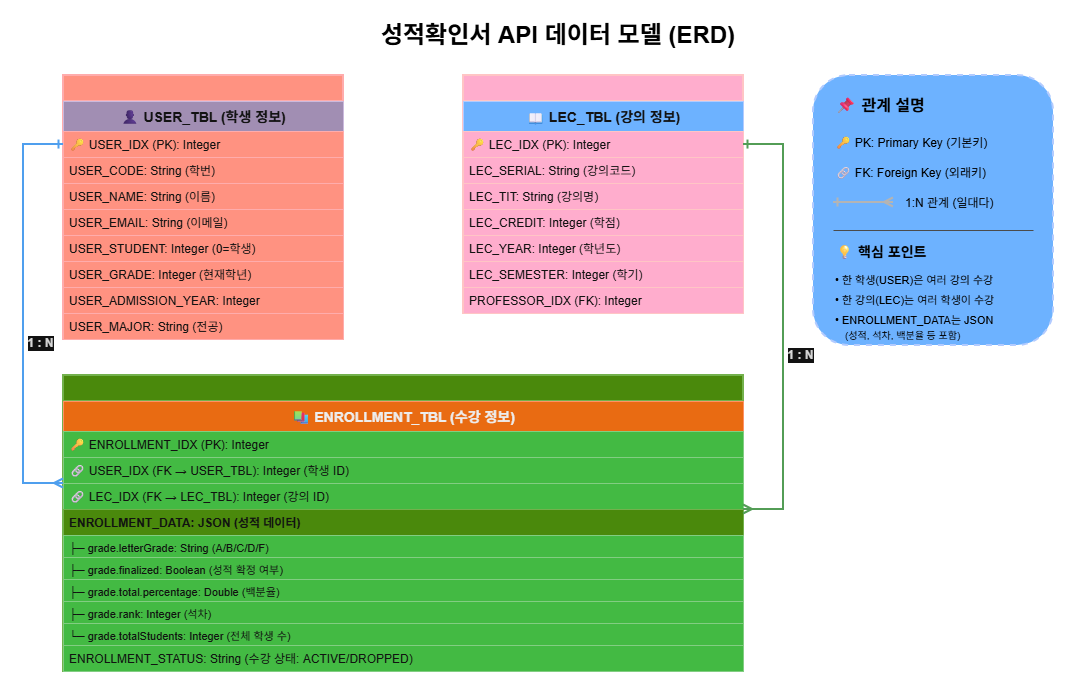

The diagram above was exported from draw.io. Its source (the exported page's mxGraphModel, read from the mxfile embedded in the PNG):
<mxGraphModel dx="1678" dy="914" grid="1" gridSize="10" guides="1" tooltips="1" connect="1" arrows="1" fold="1" page="1" pageScale="1" pageWidth="1169" pageHeight="827" background="light-dark(#FFFFFF,#FFFFFF)" math="0" shadow="0">
  <root>
    <mxCell id="0" />
    <mxCell id="1" parent="0" />
    <mxCell id="title" value="성적확인서 API 데이터 모델 (ERD)" style="text;html=1;strokeColor=none;fillColor=none;align=center;verticalAlign=middle;whiteSpace=wrap;rounded=0;fontSize=24;fontStyle=1;fontColor=light-dark(#000000,#000000);" parent="1" vertex="1">
      <mxGeometry x="290" y="100" width="570" height="40" as="geometry" />
    </mxCell>
    <mxCell id="user-table" value="" style="swimlane;fontStyle=1;childLayout=stackLayout;horizontal=1;startSize=26;fillColor=#e51400;horizontalStack=0;resizeParent=1;resizeParentMax=0;resizeLast=0;collapsible=1;marginBottom=0;strokeColor=#B20000;strokeWidth=2;fontColor=#ffffff;fontSize=14;" parent="1" vertex="1">
      <mxGeometry x="80" y="160" width="280" height="264" as="geometry" />
    </mxCell>
    <mxCell id="user-title" value="👤 USER_TBL (학생 정보)" style="text;strokeColor=#432D57;fillColor=#76608a;align=center;verticalAlign=middle;spacingLeft=4;spacingRight=4;overflow=hidden;rotatable=0;points=[[0,0.5],[1,0.5]];portConstraint=eastwest;fontColor=#ffffff;fontSize=14;fontStyle=1;" parent="user-table" vertex="1">
      <mxGeometry y="26" width="280" height="30" as="geometry" />
    </mxCell>
    <mxCell id="user-1" value="🔑 USER_IDX (PK): Integer" style="text;strokeColor=#B20000;fillColor=#e51400;align=left;verticalAlign=top;spacingLeft=4;spacingRight=4;overflow=hidden;rotatable=0;points=[[0,0.5],[1,0.5]];portConstraint=eastwest;fontColor=#ffffff;fontSize=12;strokeWidth=1;" parent="user-table" vertex="1">
      <mxGeometry y="56" width="280" height="26" as="geometry" />
    </mxCell>
    <mxCell id="user-2" value="USER_CODE: String (학번)" style="text;strokeColor=#B20000;fillColor=#e51400;align=left;verticalAlign=top;spacingLeft=4;spacingRight=4;overflow=hidden;rotatable=0;points=[[0,0.5],[1,0.5]];portConstraint=eastwest;fontColor=#ffffff;fontSize=12;strokeWidth=1;" parent="user-table" vertex="1">
      <mxGeometry y="82" width="280" height="26" as="geometry" />
    </mxCell>
    <mxCell id="user-3" value="USER_NAME: String (이름)" style="text;strokeColor=#B20000;fillColor=#e51400;align=left;verticalAlign=top;spacingLeft=4;spacingRight=4;overflow=hidden;rotatable=0;points=[[0,0.5],[1,0.5]];portConstraint=eastwest;fontColor=#ffffff;fontSize=12;strokeWidth=1;" parent="user-table" vertex="1">
      <mxGeometry y="108" width="280" height="26" as="geometry" />
    </mxCell>
    <mxCell id="user-4" value="USER_EMAIL: String (이메일)" style="text;strokeColor=#B20000;fillColor=#e51400;align=left;verticalAlign=top;spacingLeft=4;spacingRight=4;overflow=hidden;rotatable=0;points=[[0,0.5],[1,0.5]];portConstraint=eastwest;fontColor=#ffffff;fontSize=12;strokeWidth=1;" parent="user-table" vertex="1">
      <mxGeometry y="134" width="280" height="26" as="geometry" />
    </mxCell>
    <mxCell id="user-5" value="USER_STUDENT: Integer (0=학생)" style="text;strokeColor=#B20000;fillColor=#e51400;align=left;verticalAlign=top;spacingLeft=4;spacingRight=4;overflow=hidden;rotatable=0;points=[[0,0.5],[1,0.5]];portConstraint=eastwest;fontColor=#ffffff;fontSize=12;strokeWidth=1;" parent="user-table" vertex="1">
      <mxGeometry y="160" width="280" height="26" as="geometry" />
    </mxCell>
    <mxCell id="user-6" value="USER_GRADE: Integer (현재학년)" style="text;strokeColor=#B20000;fillColor=#e51400;align=left;verticalAlign=top;spacingLeft=4;spacingRight=4;overflow=hidden;rotatable=0;points=[[0,0.5],[1,0.5]];portConstraint=eastwest;fontColor=#ffffff;fontSize=12;strokeWidth=1;" parent="user-table" vertex="1">
      <mxGeometry y="186" width="280" height="26" as="geometry" />
    </mxCell>
    <mxCell id="user-7" value="USER_ADMISSION_YEAR: Integer" style="text;strokeColor=#B20000;fillColor=#e51400;align=left;verticalAlign=top;spacingLeft=4;spacingRight=4;overflow=hidden;rotatable=0;points=[[0,0.5],[1,0.5]];portConstraint=eastwest;fontColor=#ffffff;fontSize=12;strokeWidth=1;" parent="user-table" vertex="1">
      <mxGeometry y="212" width="280" height="26" as="geometry" />
    </mxCell>
    <mxCell id="user-8" value="USER_MAJOR: String (전공)" style="text;strokeColor=#B20000;fillColor=#e51400;align=left;verticalAlign=top;spacingLeft=4;spacingRight=4;overflow=hidden;rotatable=0;points=[[0,0.5],[1,0.5]];portConstraint=eastwest;fontColor=#ffffff;fontSize=12;strokeWidth=1;" parent="user-table" vertex="1">
      <mxGeometry y="238" width="280" height="26" as="geometry" />
    </mxCell>
    <mxCell id="lec-table" value="" style="swimlane;fontStyle=1;childLayout=stackLayout;horizontal=1;startSize=26;fillColor=#a20025;horizontalStack=0;resizeParent=1;resizeParentMax=0;resizeLast=0;collapsible=1;marginBottom=0;strokeColor=#6F0000;strokeWidth=2;fontColor=#ffffff;fontSize=14;" parent="1" vertex="1">
      <mxGeometry x="480" y="160" width="280" height="238" as="geometry" />
    </mxCell>
    <mxCell id="lec-title" value="📖 LEC_TBL (강의 정보)" style="text;strokeColor=#001DBC;fillColor=#0050ef;align=center;verticalAlign=middle;spacingLeft=4;spacingRight=4;overflow=hidden;rotatable=0;points=[[0,0.5],[1,0.5]];portConstraint=eastwest;fontColor=#ffffff;fontSize=14;fontStyle=1;" parent="lec-table" vertex="1">
      <mxGeometry y="26" width="280" height="30" as="geometry" />
    </mxCell>
    <mxCell id="lec-1" value="🔑 LEC_IDX (PK): Integer" style="text;strokeColor=#6F0000;fillColor=#a20025;align=left;verticalAlign=top;spacingLeft=4;spacingRight=4;overflow=hidden;rotatable=0;points=[[0,0.5],[1,0.5]];portConstraint=eastwest;fontColor=#ffffff;fontSize=12;strokeWidth=1;" parent="lec-table" vertex="1">
      <mxGeometry y="56" width="280" height="26" as="geometry" />
    </mxCell>
    <mxCell id="lec-2" value="LEC_SERIAL: String (강의코드)" style="text;strokeColor=#6F0000;fillColor=#a20025;align=left;verticalAlign=top;spacingLeft=4;spacingRight=4;overflow=hidden;rotatable=0;points=[[0,0.5],[1,0.5]];portConstraint=eastwest;fontColor=#ffffff;fontSize=12;strokeWidth=1;" parent="lec-table" vertex="1">
      <mxGeometry y="82" width="280" height="26" as="geometry" />
    </mxCell>
    <mxCell id="lec-3" value="LEC_TIT: String (강의명)" style="text;strokeColor=#6F0000;fillColor=#a20025;align=left;verticalAlign=top;spacingLeft=4;spacingRight=4;overflow=hidden;rotatable=0;points=[[0,0.5],[1,0.5]];portConstraint=eastwest;fontColor=#ffffff;fontSize=12;strokeWidth=1;" parent="lec-table" vertex="1">
      <mxGeometry y="108" width="280" height="26" as="geometry" />
    </mxCell>
    <mxCell id="lec-4" value="LEC_CREDIT: Integer (학점)" style="text;strokeColor=#6F0000;fillColor=#a20025;align=left;verticalAlign=top;spacingLeft=4;spacingRight=4;overflow=hidden;rotatable=0;points=[[0,0.5],[1,0.5]];portConstraint=eastwest;fontColor=#ffffff;fontSize=12;strokeWidth=1;" parent="lec-table" vertex="1">
      <mxGeometry y="134" width="280" height="26" as="geometry" />
    </mxCell>
    <mxCell id="lec-5" value="LEC_YEAR: Integer (학년도)" style="text;strokeColor=#6F0000;fillColor=#a20025;align=left;verticalAlign=top;spacingLeft=4;spacingRight=4;overflow=hidden;rotatable=0;points=[[0,0.5],[1,0.5]];portConstraint=eastwest;fontColor=#ffffff;fontSize=12;strokeWidth=1;" parent="lec-table" vertex="1">
      <mxGeometry y="160" width="280" height="26" as="geometry" />
    </mxCell>
    <mxCell id="lec-6" value="LEC_SEMESTER: Integer (학기)" style="text;strokeColor=#6F0000;fillColor=#a20025;align=left;verticalAlign=top;spacingLeft=4;spacingRight=4;overflow=hidden;rotatable=0;points=[[0,0.5],[1,0.5]];portConstraint=eastwest;fontColor=#ffffff;fontSize=12;strokeWidth=1;" parent="lec-table" vertex="1">
      <mxGeometry y="186" width="280" height="26" as="geometry" />
    </mxCell>
    <mxCell id="lec-7" value="PROFESSOR_IDX (FK): Integer" style="text;strokeColor=#6F0000;fillColor=#a20025;align=left;verticalAlign=top;spacingLeft=4;spacingRight=4;overflow=hidden;rotatable=0;points=[[0,0.5],[1,0.5]];portConstraint=eastwest;fontColor=#ffffff;fontSize=12;strokeWidth=1;" parent="lec-table" vertex="1">
      <mxGeometry y="212" width="280" height="26" as="geometry" />
    </mxCell>
    <mxCell id="enrollment-table" value="" style="swimlane;fontStyle=1;childLayout=stackLayout;horizontal=1;startSize=26;fillColor=#60a917;horizontalStack=0;resizeParent=1;resizeParentMax=0;resizeLast=0;collapsible=1;marginBottom=0;strokeColor=#2D7600;strokeWidth=2;fontColor=#ffffff;fontSize=14;" parent="1" vertex="1">
      <mxGeometry x="80" y="460" width="680" height="296" as="geometry" />
    </mxCell>
    <mxCell id="enrollment-title" value="📚 ENROLLMENT_TBL (수강 정보)" style="text;strokeColor=#C73500;fillColor=#fa6800;align=center;verticalAlign=middle;spacingLeft=4;spacingRight=4;overflow=hidden;rotatable=0;points=[[0,0.5],[1,0.5]];portConstraint=eastwest;fontColor=#000000;fontSize=14;fontStyle=1;" parent="enrollment-table" vertex="1">
      <mxGeometry y="26" width="680" height="30" as="geometry" />
    </mxCell>
    <mxCell id="enrollment-1" value="🔑 ENROLLMENT_IDX (PK): Integer" style="text;strokeColor=#005700;fillColor=#008a00;align=left;verticalAlign=top;spacingLeft=4;spacingRight=4;overflow=hidden;rotatable=0;points=[[0,0.5],[1,0.5]];portConstraint=eastwest;fontColor=#ffffff;fontSize=12;strokeWidth=1;" parent="enrollment-table" vertex="1">
      <mxGeometry y="56" width="680" height="26" as="geometry" />
    </mxCell>
    <mxCell id="enrollment-2" value="🔗 USER_IDX (FK → USER_TBL): Integer (학생 ID)" style="text;strokeColor=#005700;fillColor=#008a00;align=left;verticalAlign=top;spacingLeft=4;spacingRight=4;overflow=hidden;rotatable=0;points=[[0,0.5],[1,0.5]];portConstraint=eastwest;fontColor=#ffffff;fontSize=12;strokeWidth=1;" parent="enrollment-table" vertex="1">
      <mxGeometry y="82" width="680" height="26" as="geometry" />
    </mxCell>
    <mxCell id="enrollment-3" value="🔗 LEC_IDX (FK → LEC_TBL): Integer (강의 ID)" style="text;strokeColor=#005700;fillColor=#008a00;align=left;verticalAlign=top;spacingLeft=4;spacingRight=4;overflow=hidden;rotatable=0;points=[[0,0.5],[1,0.5]];portConstraint=eastwest;fontColor=#ffffff;fontSize=12;strokeWidth=1;" parent="enrollment-table" vertex="1">
      <mxGeometry y="108" width="680" height="26" as="geometry" />
    </mxCell>
    <mxCell id="enrollment-4" value="ENROLLMENT_DATA: JSON (성적 데이터)" style="text;strokeColor=#2D7600;fillColor=#60a917;align=left;verticalAlign=top;spacingLeft=4;spacingRight=4;overflow=hidden;rotatable=0;points=[[0,0.5],[1,0.5]];portConstraint=eastwest;fontColor=#ffffff;fontSize=12;fontStyle=1;strokeWidth=1;" parent="enrollment-table" vertex="1">
      <mxGeometry y="134" width="680" height="26" as="geometry" />
    </mxCell>
    <mxCell id="enrollment-5" value="    ├─ grade.letterGrade: String (A/B/C/D/F)" style="text;strokeColor=#005700;fillColor=#008a00;align=left;verticalAlign=top;spacingLeft=4;spacingRight=4;overflow=hidden;rotatable=0;points=[[0,0.5],[1,0.5]];portConstraint=eastwest;fontColor=#ffffff;fontSize=11;strokeWidth=1;" parent="enrollment-table" vertex="1">
      <mxGeometry y="160" width="680" height="22" as="geometry" />
    </mxCell>
    <mxCell id="enrollment-6" value="    ├─ grade.finalized: Boolean (성적 확정 여부)" style="text;strokeColor=#005700;fillColor=#008a00;align=left;verticalAlign=top;spacingLeft=4;spacingRight=4;overflow=hidden;rotatable=0;points=[[0,0.5],[1,0.5]];portConstraint=eastwest;fontColor=#ffffff;fontSize=11;strokeWidth=1;" parent="enrollment-table" vertex="1">
      <mxGeometry y="182" width="680" height="22" as="geometry" />
    </mxCell>
    <mxCell id="enrollment-7" value="    ├─ grade.total.percentage: Double (백분율)" style="text;strokeColor=#005700;fillColor=#008a00;align=left;verticalAlign=top;spacingLeft=4;spacingRight=4;overflow=hidden;rotatable=0;points=[[0,0.5],[1,0.5]];portConstraint=eastwest;fontColor=#ffffff;fontSize=11;strokeWidth=1;" parent="enrollment-table" vertex="1">
      <mxGeometry y="204" width="680" height="22" as="geometry" />
    </mxCell>
    <mxCell id="enrollment-8" value="    ├─ grade.rank: Integer (석차)" style="text;strokeColor=#005700;fillColor=#008a00;align=left;verticalAlign=top;spacingLeft=4;spacingRight=4;overflow=hidden;rotatable=0;points=[[0,0.5],[1,0.5]];portConstraint=eastwest;fontColor=#ffffff;fontSize=11;strokeWidth=1;" parent="enrollment-table" vertex="1">
      <mxGeometry y="226" width="680" height="22" as="geometry" />
    </mxCell>
    <mxCell id="enrollment-9" value="    └─ grade.totalStudents: Integer (전체 학생 수)" style="text;strokeColor=#005700;fillColor=#008a00;align=left;verticalAlign=top;spacingLeft=4;spacingRight=4;overflow=hidden;rotatable=0;points=[[0,0.5],[1,0.5]];portConstraint=eastwest;fontColor=#ffffff;fontSize=11;strokeWidth=1;" parent="enrollment-table" vertex="1">
      <mxGeometry y="248" width="680" height="22" as="geometry" />
    </mxCell>
    <mxCell id="enrollment-10" value="ENROLLMENT_STATUS: String (수강 상태: ACTIVE/DROPPED)" style="text;strokeColor=#005700;fillColor=#008a00;align=left;verticalAlign=top;spacingLeft=4;spacingRight=4;overflow=hidden;rotatable=0;points=[[0,0.5],[1,0.5]];portConstraint=eastwest;fontColor=#ffffff;fontSize=12;strokeWidth=1;" parent="enrollment-table" vertex="1">
      <mxGeometry y="270" width="680" height="26" as="geometry" />
    </mxCell>
    <mxCell id="rel1" value="" style="edgeStyle=orthogonalEdgeStyle;rounded=0;orthogonalLoop=1;jettySize=auto;html=1;strokeWidth=2;strokeColor=#1976D2;endArrow=ERmany;endFill=0;startArrow=ERone;startFill=0;" parent="1" source="user-1" target="enrollment-2" edge="1">
      <mxGeometry relative="1" as="geometry">
        <Array as="points">
          <mxPoint x="40" y="229" />
          <mxPoint x="40" y="568" />
        </Array>
      </mxGeometry>
    </mxCell>
    <mxCell id="rel1-label" value="1 : N" style="edgeLabel;html=1;align=center;verticalAlign=middle;resizable=0;points=[];fontSize=12;fontColor=#1A1A1A;backgroundColor=#FFFFFF;fontStyle=1;" parent="rel1" vertex="1" connectable="0">
      <mxGeometry x="-0.1" y="1" relative="1" as="geometry">
        <mxPoint x="15" y="50" as="offset" />
      </mxGeometry>
    </mxCell>
    <mxCell id="rel2" value="" style="edgeStyle=orthogonalEdgeStyle;rounded=0;orthogonalLoop=1;jettySize=auto;html=1;strokeWidth=2;strokeColor=#388E3C;endArrow=ERmany;endFill=0;startArrow=ERone;startFill=0;" parent="1" source="lec-1" target="enrollment-3" edge="1">
      <mxGeometry relative="1" as="geometry">
        <Array as="points">
          <mxPoint x="800" y="229" />
          <mxPoint x="800" y="594" />
        </Array>
      </mxGeometry>
    </mxCell>
    <mxCell id="rel2-label" value="1 : N" style="edgeLabel;html=1;align=center;verticalAlign=middle;resizable=0;points=[];fontSize=12;fontColor=#1A1A1A;backgroundColor=#FFFFFF;fontStyle=1;" parent="rel2" vertex="1" connectable="0">
      <mxGeometry x="-0.1" y="1" relative="1" as="geometry">
        <mxPoint x="15" y="50" as="offset" />
      </mxGeometry>
    </mxCell>
    <mxCell id="legend-box" value="" style="rounded=1;whiteSpace=wrap;html=1;fillColor=#0050ef;strokeColor=#001DBC;strokeWidth=2;dashed=1;fontColor=#ffffff;" parent="1" vertex="1">
      <mxGeometry x="830" y="160" width="240" height="270" as="geometry" />
    </mxCell>
    <mxCell id="legend-title" value="📌 관계 설명" style="text;html=1;strokeColor=none;fillColor=none;align=left;verticalAlign=middle;whiteSpace=wrap;rounded=0;fontSize=16;fontStyle=1;fontColor=light-dark(#000000,#000000);" parent="1" vertex="1">
      <mxGeometry x="850" y="175" width="240" height="30" as="geometry" />
    </mxCell>
    <mxCell id="legend-1" value="🔑 PK: Primary Key (기본키)" style="text;html=1;strokeColor=none;fillColor=none;align=left;verticalAlign=middle;whiteSpace=wrap;rounded=0;fontSize=12;fontColor=light-dark(#000000,#000000);" parent="1" vertex="1">
      <mxGeometry x="850" y="215" width="240" height="25" as="geometry" />
    </mxCell>
    <mxCell id="legend-2" value="🔗 FK: Foreign Key (외래키)" style="text;html=1;strokeColor=none;fillColor=none;align=left;verticalAlign=middle;whiteSpace=wrap;rounded=0;fontSize=12;fontColor=light-dark(#000000,#000000);" parent="1" vertex="1">
      <mxGeometry x="850" y="245" width="240" height="25" as="geometry" />
    </mxCell>
    <mxCell id="legend-3" value="" style="edgeStyle=orthogonalEdgeStyle;rounded=0;orthogonalLoop=1;jettySize=auto;html=1;strokeWidth=2;strokeColor=#424242;endArrow=ERmany;endFill=0;startArrow=ERone;startFill=0;fontColor=light-dark(#000000,#000000);" parent="1" edge="1">
      <mxGeometry relative="1" as="geometry">
        <mxPoint x="850" y="287" as="sourcePoint" />
        <mxPoint x="910" y="287" as="targetPoint" />
      </mxGeometry>
    </mxCell>
    <mxCell id="legend-3-label" value="1:N 관계 (일대다)" style="text;html=1;strokeColor=none;fillColor=none;align=left;verticalAlign=middle;whiteSpace=wrap;rounded=0;fontSize=12;fontColor=light-dark(#000000,#000000);" parent="1" vertex="1">
      <mxGeometry x="920" y="275" width="170" height="25" as="geometry" />
    </mxCell>
    <mxCell id="legend-divider" value="" style="endArrow=none;html=1;strokeWidth=1;strokeColor=#BDBDBD;fontColor=light-dark(#000000,#000000);" parent="1" edge="1">
      <mxGeometry width="50" height="50" relative="1" as="geometry">
        <mxPoint x="850" y="315" as="sourcePoint" />
        <mxPoint x="1050" y="315" as="targetPoint" />
      </mxGeometry>
    </mxCell>
    <mxCell id="legend-4" value="💡 핵심 포인트" style="text;html=1;strokeColor=none;fillColor=none;align=left;verticalAlign=middle;whiteSpace=wrap;rounded=0;fontSize=14;fontStyle=1;fontColor=light-dark(#000000,#000000);" parent="1" vertex="1">
      <mxGeometry x="850" y="325" width="240" height="25" as="geometry" />
    </mxCell>
    <mxCell id="legend-5" value="• 한 학생(USER)은 여러 강의 수강" style="text;html=1;strokeColor=none;fillColor=none;align=left;verticalAlign=middle;whiteSpace=wrap;rounded=0;fontSize=11;fontColor=light-dark(#000000,#000000);" parent="1" vertex="1">
      <mxGeometry x="850" y="355" width="240" height="20" as="geometry" />
    </mxCell>
    <mxCell id="legend-6" value="• 한 강의(LEC)는 여러 학생이 수강" style="text;html=1;strokeColor=none;fillColor=none;align=left;verticalAlign=middle;whiteSpace=wrap;rounded=0;fontSize=11;fontColor=light-dark(#000000,#000000);" parent="1" vertex="1">
      <mxGeometry x="850" y="375" width="240" height="20" as="geometry" />
    </mxCell>
    <mxCell id="legend-7" value="• ENROLLMENT_DATA는 JSON" style="text;html=1;strokeColor=none;fillColor=none;align=left;verticalAlign=middle;whiteSpace=wrap;rounded=0;fontSize=11;fontColor=light-dark(#000000,#000000);" parent="1" vertex="1">
      <mxGeometry x="850" y="395" width="240" height="20" as="geometry" />
    </mxCell>
    <mxCell id="legend-8" value="  (성적, 석차, 백분율 등 포함)" style="text;html=1;strokeColor=none;fillColor=none;align=left;verticalAlign=middle;whiteSpace=wrap;rounded=0;fontSize=10;fontColor=light-dark(#000000,#000000);" parent="1" vertex="1">
      <mxGeometry x="860" y="410" width="230" height="20" as="geometry" />
    </mxCell>
  </root>
</mxGraphModel>